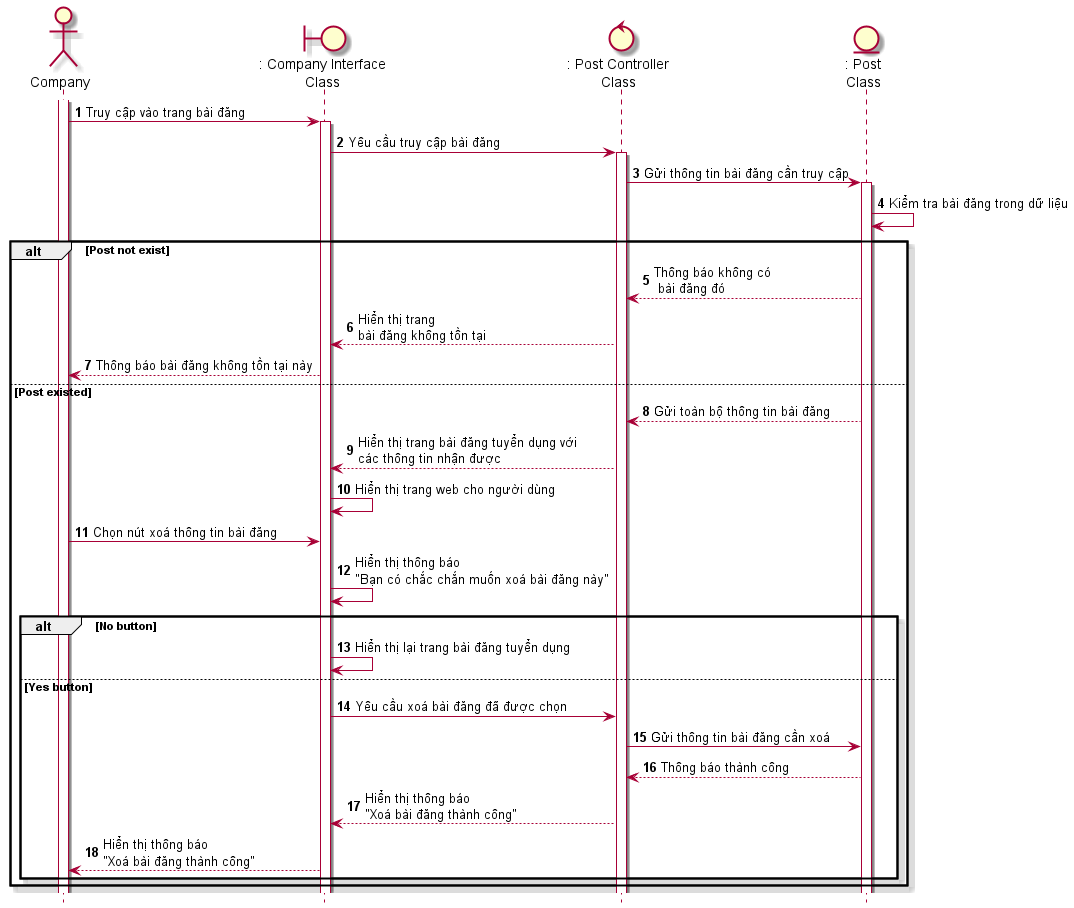

The diagram above was rendered by PlantUML. Its source (embedded in the PNG):
@startuml SeqXoaBaiDang
skin rose
hide footbox
actor company as "Company"
boundary companyInterface as ": Company Interface\nClass"
control postController as ": Post Controller\nClass"
entity Post as ": Post\nClass"
autonumber 
company++
company -> companyInterface++: Truy cập vào trang bài đăng
companyInterface-> postController++: Yêu cầu truy cập bài đăng
postController -> Post++:Gửi thông tin bài đăng cần truy cập
Post -> Post: Kiểm tra bài đăng trong dữ liệu
alt Post not exist
    Post--> postController: Thông báo không có\n bài đăng đó
    postController --> companyInterface: Hiển thị trang \nbài đăng không tồn tại 
    companyInterface --> company: Thông báo bài đăng không tồn tại này
else Post existed
    Post--> postController: Gửi toàn bộ thông tin bài đăng
    postController --> companyInterface: Hiển thị trang bài đăng tuyển dụng với \ncác thông tin nhận được
    companyInterface -> companyInterface: Hiển thị trang web cho người dùng
    company -> companyInterface: Chọn nút xoá thông tin bài đăng
    companyInterface -> companyInterface: Hiển thị thông báo \n"Bạn có chắc chắn muốn xoá bài đăng này"
    alt No button
    companyInterface->companyInterface: Hiển thị lại trang bài đăng tuyển dụng
    else Yes button
    companyInterface-> postController: Yêu cầu xoá bài đăng đã được chọn
    postController -> Post: Gửi thông tin bài đăng cần xoá 
    Post-->postController: Thông báo thành công
    postController --> companyInterface: Hiển thị thông báo \n"Xoá bài đăng thành công"
    companyInterface --> company: Hiển thị thông báo \n"Xoá bài đăng thành công"
    end
end
@enduml